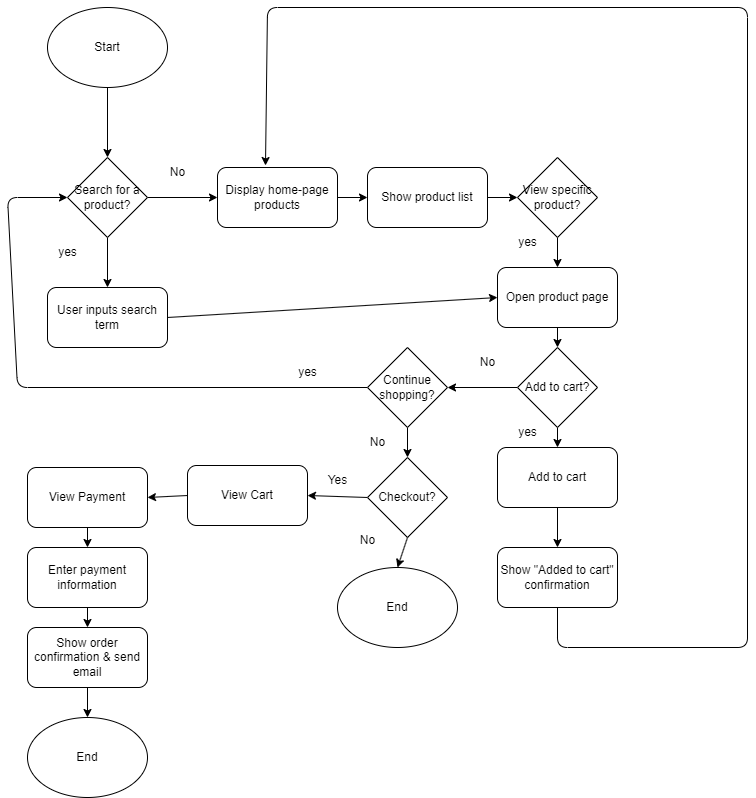

The diagram above was exported from draw.io. Its source (the exported page's mxGraphModel, read from the mxfile embedded in the PNG):
<mxGraphModel dx="1770" dy="1147" grid="1" gridSize="10" guides="1" tooltips="1" connect="1" arrows="1" fold="1" page="1" pageScale="1" pageWidth="850" pageHeight="1100" math="0" shadow="0">
  <root>
    <mxCell id="0" />
    <mxCell id="1" parent="0" />
    <mxCell id="2" value="Start" style="ellipse;whiteSpace=wrap;html=1;" vertex="1" parent="1">
      <mxGeometry x="100" y="80" width="120" height="80" as="geometry" />
    </mxCell>
    <mxCell id="4" value="" style="endArrow=classic;html=1;exitX=0.5;exitY=1;exitDx=0;exitDy=0;" edge="1" parent="1" source="2">
      <mxGeometry width="50" height="50" relative="1" as="geometry">
        <mxPoint x="400" y="610" as="sourcePoint" />
        <mxPoint x="160" y="230" as="targetPoint" />
      </mxGeometry>
    </mxCell>
    <mxCell id="7" style="edgeStyle=none;html=1;exitX=0.5;exitY=1;exitDx=0;exitDy=0;" edge="1" parent="1" source="5" target="6">
      <mxGeometry relative="1" as="geometry" />
    </mxCell>
    <mxCell id="10" style="edgeStyle=none;html=1;exitX=1;exitY=0.5;exitDx=0;exitDy=0;" edge="1" parent="1" source="5" target="9">
      <mxGeometry relative="1" as="geometry" />
    </mxCell>
    <mxCell id="5" value="Search for a product?" style="rhombus;whiteSpace=wrap;html=1;" vertex="1" parent="1">
      <mxGeometry x="120" y="230" width="80" height="80" as="geometry" />
    </mxCell>
    <mxCell id="54" style="edgeStyle=none;html=1;exitX=1;exitY=0.5;exitDx=0;exitDy=0;entryX=0;entryY=0.5;entryDx=0;entryDy=0;" edge="1" parent="1" source="6" target="16">
      <mxGeometry relative="1" as="geometry" />
    </mxCell>
    <mxCell id="6" value="User inputs search term" style="rounded=1;whiteSpace=wrap;html=1;" vertex="1" parent="1">
      <mxGeometry x="100" y="360" width="120" height="60" as="geometry" />
    </mxCell>
    <mxCell id="8" value="yes" style="text;html=1;align=center;verticalAlign=middle;resizable=0;points=[];autosize=1;strokeColor=none;fillColor=none;" vertex="1" parent="1">
      <mxGeometry x="100" y="310" width="40" height="30" as="geometry" />
    </mxCell>
    <mxCell id="13" style="edgeStyle=none;html=1;exitX=1;exitY=0.5;exitDx=0;exitDy=0;entryX=0;entryY=0.5;entryDx=0;entryDy=0;" edge="1" parent="1" source="9" target="12">
      <mxGeometry relative="1" as="geometry" />
    </mxCell>
    <mxCell id="9" value="Display home-page products" style="rounded=1;whiteSpace=wrap;html=1;" vertex="1" parent="1">
      <mxGeometry x="270" y="240" width="120" height="60" as="geometry" />
    </mxCell>
    <mxCell id="11" value="No" style="text;html=1;align=center;verticalAlign=middle;resizable=0;points=[];autosize=1;strokeColor=none;fillColor=none;" vertex="1" parent="1">
      <mxGeometry x="210" y="230" width="40" height="30" as="geometry" />
    </mxCell>
    <mxCell id="15" style="edgeStyle=none;html=1;exitX=1;exitY=0.5;exitDx=0;exitDy=0;entryX=0;entryY=0.5;entryDx=0;entryDy=0;" edge="1" parent="1" source="12" target="14">
      <mxGeometry relative="1" as="geometry" />
    </mxCell>
    <mxCell id="12" value="Show product list" style="rounded=1;whiteSpace=wrap;html=1;" vertex="1" parent="1">
      <mxGeometry x="420" y="240" width="120" height="60" as="geometry" />
    </mxCell>
    <mxCell id="17" style="edgeStyle=none;html=1;exitX=0.5;exitY=1;exitDx=0;exitDy=0;entryX=0.5;entryY=0;entryDx=0;entryDy=0;" edge="1" parent="1" source="14" target="16">
      <mxGeometry relative="1" as="geometry" />
    </mxCell>
    <mxCell id="14" value="View specific product?" style="rhombus;whiteSpace=wrap;html=1;" vertex="1" parent="1">
      <mxGeometry x="570" y="230" width="80" height="80" as="geometry" />
    </mxCell>
    <mxCell id="20" style="edgeStyle=none;html=1;exitX=0.5;exitY=1;exitDx=0;exitDy=0;entryX=0.5;entryY=0;entryDx=0;entryDy=0;" edge="1" parent="1" source="16" target="19">
      <mxGeometry relative="1" as="geometry" />
    </mxCell>
    <mxCell id="16" value="Open product page" style="rounded=1;whiteSpace=wrap;html=1;" vertex="1" parent="1">
      <mxGeometry x="550" y="340" width="120" height="60" as="geometry" />
    </mxCell>
    <mxCell id="18" value="yes" style="text;html=1;align=center;verticalAlign=middle;resizable=0;points=[];autosize=1;strokeColor=none;fillColor=none;" vertex="1" parent="1">
      <mxGeometry x="560" y="300" width="40" height="30" as="geometry" />
    </mxCell>
    <mxCell id="23" style="edgeStyle=none;html=1;exitX=0.5;exitY=1;exitDx=0;exitDy=0;entryX=0.5;entryY=0;entryDx=0;entryDy=0;" edge="1" parent="1" source="19" target="21">
      <mxGeometry relative="1" as="geometry" />
    </mxCell>
    <mxCell id="31" style="edgeStyle=none;html=1;exitX=0;exitY=0.5;exitDx=0;exitDy=0;entryX=1;entryY=0.5;entryDx=0;entryDy=0;" edge="1" parent="1" source="19" target="29">
      <mxGeometry relative="1" as="geometry" />
    </mxCell>
    <mxCell id="19" value="Add to cart?" style="rhombus;whiteSpace=wrap;html=1;" vertex="1" parent="1">
      <mxGeometry x="570" y="420" width="80" height="80" as="geometry" />
    </mxCell>
    <mxCell id="24" style="edgeStyle=none;html=1;exitX=0.5;exitY=1;exitDx=0;exitDy=0;" edge="1" parent="1" source="21" target="22">
      <mxGeometry relative="1" as="geometry" />
    </mxCell>
    <mxCell id="21" value="Add to cart" style="rounded=1;whiteSpace=wrap;html=1;" vertex="1" parent="1">
      <mxGeometry x="550" y="520" width="120" height="60" as="geometry" />
    </mxCell>
    <mxCell id="55" style="edgeStyle=none;html=1;exitX=0.5;exitY=1;exitDx=0;exitDy=0;entryX=0.4;entryY=-0.033;entryDx=0;entryDy=0;entryPerimeter=0;" edge="1" parent="1" source="22" target="9">
      <mxGeometry relative="1" as="geometry">
        <mxPoint x="320" y="200" as="targetPoint" />
        <Array as="points">
          <mxPoint x="610" y="720" />
          <mxPoint x="800" y="720" />
          <mxPoint x="800" y="80" />
          <mxPoint x="320" y="80" />
        </Array>
      </mxGeometry>
    </mxCell>
    <mxCell id="22" value="Show &quot;Added to cart&quot; confirmation" style="rounded=1;whiteSpace=wrap;html=1;" vertex="1" parent="1">
      <mxGeometry x="550" y="620" width="120" height="60" as="geometry" />
    </mxCell>
    <mxCell id="25" value="yes" style="text;html=1;align=center;verticalAlign=middle;resizable=0;points=[];autosize=1;strokeColor=none;fillColor=none;" vertex="1" parent="1">
      <mxGeometry x="560" y="490" width="40" height="30" as="geometry" />
    </mxCell>
    <mxCell id="34" style="edgeStyle=none;html=1;exitX=0;exitY=0.5;exitDx=0;exitDy=0;entryX=0;entryY=0.5;entryDx=0;entryDy=0;" edge="1" parent="1" source="29" target="5">
      <mxGeometry relative="1" as="geometry">
        <mxPoint x="50" y="180" as="targetPoint" />
        <Array as="points">
          <mxPoint x="70" y="460" />
          <mxPoint x="60" y="270" />
        </Array>
      </mxGeometry>
    </mxCell>
    <mxCell id="37" style="edgeStyle=none;html=1;exitX=0.5;exitY=1;exitDx=0;exitDy=0;entryX=0.5;entryY=0;entryDx=0;entryDy=0;" edge="1" parent="1" source="29" target="36">
      <mxGeometry relative="1" as="geometry" />
    </mxCell>
    <mxCell id="29" value="Continue shopping?" style="rhombus;whiteSpace=wrap;html=1;" vertex="1" parent="1">
      <mxGeometry x="420" y="420" width="80" height="80" as="geometry" />
    </mxCell>
    <mxCell id="32" value="No" style="text;html=1;align=center;verticalAlign=middle;resizable=0;points=[];autosize=1;strokeColor=none;fillColor=none;" vertex="1" parent="1">
      <mxGeometry x="520" y="420" width="40" height="30" as="geometry" />
    </mxCell>
    <mxCell id="35" value="yes" style="text;html=1;align=center;verticalAlign=middle;resizable=0;points=[];autosize=1;strokeColor=none;fillColor=none;" vertex="1" parent="1">
      <mxGeometry x="340" y="430" width="40" height="30" as="geometry" />
    </mxCell>
    <mxCell id="41" style="edgeStyle=none;html=1;exitX=0.5;exitY=1;exitDx=0;exitDy=0;entryX=0.5;entryY=0;entryDx=0;entryDy=0;" edge="1" parent="1" source="36" target="40">
      <mxGeometry relative="1" as="geometry" />
    </mxCell>
    <mxCell id="44" style="edgeStyle=none;html=1;exitX=0;exitY=0.5;exitDx=0;exitDy=0;entryX=1;entryY=0.5;entryDx=0;entryDy=0;" edge="1" parent="1" source="36" target="43">
      <mxGeometry relative="1" as="geometry" />
    </mxCell>
    <mxCell id="36" value="Checkout?" style="rhombus;whiteSpace=wrap;html=1;" vertex="1" parent="1">
      <mxGeometry x="420" y="530" width="80" height="80" as="geometry" />
    </mxCell>
    <mxCell id="38" value="No" style="text;html=1;align=center;verticalAlign=middle;resizable=0;points=[];autosize=1;strokeColor=none;fillColor=none;" vertex="1" parent="1">
      <mxGeometry x="410" y="500" width="40" height="30" as="geometry" />
    </mxCell>
    <mxCell id="40" value="End" style="ellipse;whiteSpace=wrap;html=1;" vertex="1" parent="1">
      <mxGeometry x="390" y="640" width="120" height="80" as="geometry" />
    </mxCell>
    <mxCell id="42" value="No" style="text;html=1;align=center;verticalAlign=middle;resizable=0;points=[];autosize=1;strokeColor=none;fillColor=none;" vertex="1" parent="1">
      <mxGeometry x="400" y="598" width="40" height="30" as="geometry" />
    </mxCell>
    <mxCell id="47" style="edgeStyle=none;html=1;exitX=0;exitY=0.5;exitDx=0;exitDy=0;entryX=1;entryY=0.5;entryDx=0;entryDy=0;" edge="1" parent="1" source="43" target="46">
      <mxGeometry relative="1" as="geometry" />
    </mxCell>
    <mxCell id="43" value="View Cart" style="rounded=1;whiteSpace=wrap;html=1;" vertex="1" parent="1">
      <mxGeometry x="240" y="538" width="120" height="60" as="geometry" />
    </mxCell>
    <mxCell id="45" value="Yes" style="text;html=1;align=center;verticalAlign=middle;resizable=0;points=[];autosize=1;strokeColor=none;fillColor=none;" vertex="1" parent="1">
      <mxGeometry x="370" y="538" width="40" height="30" as="geometry" />
    </mxCell>
    <mxCell id="49" style="edgeStyle=none;html=1;exitX=0.5;exitY=1;exitDx=0;exitDy=0;entryX=0.5;entryY=0;entryDx=0;entryDy=0;" edge="1" parent="1" source="46" target="48">
      <mxGeometry relative="1" as="geometry" />
    </mxCell>
    <mxCell id="46" value="View Payment" style="rounded=1;whiteSpace=wrap;html=1;" vertex="1" parent="1">
      <mxGeometry x="80" y="540" width="120" height="60" as="geometry" />
    </mxCell>
    <mxCell id="51" style="edgeStyle=none;html=1;exitX=0.5;exitY=1;exitDx=0;exitDy=0;entryX=0.5;entryY=0;entryDx=0;entryDy=0;" edge="1" parent="1" source="48" target="50">
      <mxGeometry relative="1" as="geometry" />
    </mxCell>
    <mxCell id="48" value="Enter payment information" style="rounded=1;whiteSpace=wrap;html=1;" vertex="1" parent="1">
      <mxGeometry x="80" y="620" width="120" height="60" as="geometry" />
    </mxCell>
    <mxCell id="53" style="edgeStyle=none;html=1;exitX=0.5;exitY=1;exitDx=0;exitDy=0;entryX=0.5;entryY=0;entryDx=0;entryDy=0;" edge="1" parent="1" source="50" target="52">
      <mxGeometry relative="1" as="geometry" />
    </mxCell>
    <mxCell id="50" value="Show order confirmation &amp;amp; send email" style="rounded=1;whiteSpace=wrap;html=1;" vertex="1" parent="1">
      <mxGeometry x="80" y="700" width="120" height="60" as="geometry" />
    </mxCell>
    <mxCell id="52" value="End" style="ellipse;whiteSpace=wrap;html=1;" vertex="1" parent="1">
      <mxGeometry x="80" y="790" width="120" height="80" as="geometry" />
    </mxCell>
  </root>
</mxGraphModel>